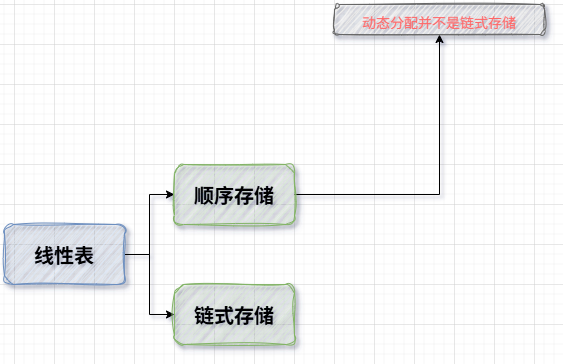

The diagram above was exported from draw.io. Its source (the exported page's mxGraphModel, read from the mxfile embedded in the PNG):
<mxGraphModel dx="868" dy="468" grid="1" gridSize="10" guides="1" tooltips="1" connect="1" arrows="1" fold="1" page="1" pageScale="1" pageWidth="827" pageHeight="1169" math="0" shadow="0">
  <root>
    <mxCell id="0" />
    <mxCell id="1" parent="0" />
    <mxCell id="kAy2gOBU_zDvg68pEAGP-5" value="" style="edgeStyle=orthogonalEdgeStyle;rounded=0;orthogonalLoop=1;jettySize=auto;html=1;" edge="1" parent="1" source="kAy2gOBU_zDvg68pEAGP-1" target="kAy2gOBU_zDvg68pEAGP-2">
      <mxGeometry relative="1" as="geometry" />
    </mxCell>
    <mxCell id="kAy2gOBU_zDvg68pEAGP-6" style="edgeStyle=orthogonalEdgeStyle;rounded=0;orthogonalLoop=1;jettySize=auto;html=1;entryX=0;entryY=0.5;entryDx=0;entryDy=0;" edge="1" parent="1" source="kAy2gOBU_zDvg68pEAGP-1" target="kAy2gOBU_zDvg68pEAGP-4">
      <mxGeometry relative="1" as="geometry" />
    </mxCell>
    <mxCell id="kAy2gOBU_zDvg68pEAGP-1" value="线性表" style="rounded=1;whiteSpace=wrap;html=1;fillColor=#dae8fc;strokeColor=#6c8ebf;fillStyle=hachure;fontFamily=Comic Sans MS;fontSize=20;fontStyle=1;labelBackgroundColor=none;labelBorderColor=none;textShadow=0;sketch=1;curveFitting=1;jiggle=2;glass=0;shadow=1;" vertex="1" parent="1">
      <mxGeometry x="350" y="260" width="120" height="60" as="geometry" />
    </mxCell>
    <mxCell id="kAy2gOBU_zDvg68pEAGP-8" style="edgeStyle=orthogonalEdgeStyle;rounded=0;orthogonalLoop=1;jettySize=auto;html=1;" edge="1" parent="1" source="kAy2gOBU_zDvg68pEAGP-2" target="kAy2gOBU_zDvg68pEAGP-7">
      <mxGeometry relative="1" as="geometry" />
    </mxCell>
    <mxCell id="kAy2gOBU_zDvg68pEAGP-2" value="顺序存储" style="rounded=1;whiteSpace=wrap;html=1;fillColor=#d5e8d4;strokeColor=#82b366;fillStyle=hachure;fontFamily=Comic Sans MS;fontSize=20;fontStyle=1;labelBackgroundColor=none;labelBorderColor=none;textShadow=0;sketch=1;curveFitting=1;jiggle=2;glass=0;shadow=1;" vertex="1" parent="1">
      <mxGeometry x="520" y="200" width="120" height="60" as="geometry" />
    </mxCell>
    <mxCell id="kAy2gOBU_zDvg68pEAGP-4" value="链式存储" style="rounded=1;whiteSpace=wrap;html=1;fillColor=#d5e8d4;strokeColor=#82b366;fillStyle=hachure;fontFamily=Comic Sans MS;fontSize=20;fontStyle=1;labelBackgroundColor=none;labelBorderColor=none;textShadow=0;sketch=1;curveFitting=1;jiggle=2;glass=0;shadow=1;" vertex="1" parent="1">
      <mxGeometry x="520" y="320" width="120" height="60" as="geometry" />
    </mxCell>
    <mxCell id="kAy2gOBU_zDvg68pEAGP-7" value="&lt;font style=&quot;font-size: 14px; font-weight: normal;&quot;&gt;动态分配并不是链式存储&lt;/font&gt;" style="rounded=1;whiteSpace=wrap;html=1;fillColor=#f5f5f5;strokeColor=#666666;fillStyle=auto;fontFamily=Comic Sans MS;fontSize=20;fontStyle=1;labelBackgroundColor=none;labelBorderColor=none;textShadow=0;glass=0;shadow=1;fontColor=#FF6666;verticalAlign=middle;sketch=1;curveFitting=1;jiggle=2;" vertex="1" parent="1">
      <mxGeometry x="680" y="40" width="210" height="30" as="geometry" />
    </mxCell>
  </root>
</mxGraphModel>